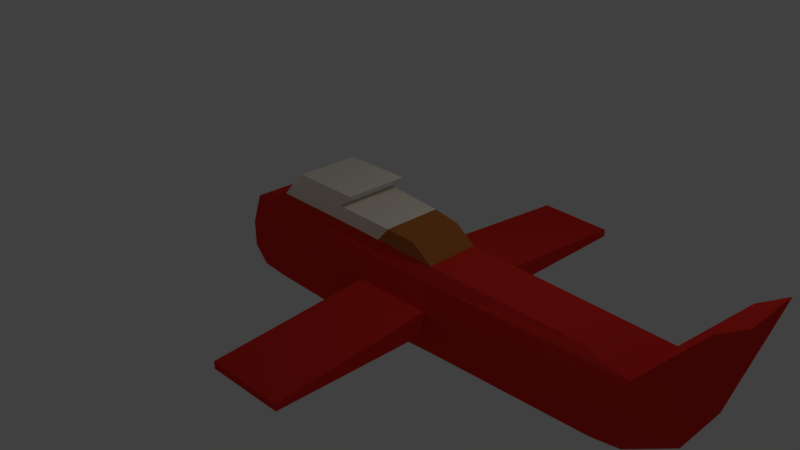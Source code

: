 # Source: PFAvion1.blend  (saved by Blender 2.79.0; exported with 4.5.12 LTS)
import bpy
from mathutils import Matrix  # noqa: F401  (used for matrix-valued properties, if any)

bpy.ops.wm.read_factory_settings(use_empty=True)
scene = bpy.context.scene
scene.name = 'Scene'

# ---- collections
col_collection_1 = bpy.data.collections.new('Collection 1'); scene.collection.children.link(col_collection_1)

# ---- materials (node trees are filled in below, after node groups)
mat_grey = bpy.data.materials.new('Grey')
mat_grey.alpha_threshold = 0.0
mat_grey.use_transparent_shadow = False
mat_grey.diffuse_color = (0.3424, 0.2466, 0.2714, 1.0)
mat_grey.roughness = 0.5
mat_grey.line_color = (0.0, 0.0, 0.0, 1.0)
mat_blanc = bpy.data.materials.new('Blanc')
mat_blanc.alpha_threshold = 0.0
mat_blanc.use_transparent_shadow = False
mat_blanc.diffuse_color = (1.0, 0.9014, 0.7747, 1.0)
mat_blanc.roughness = 0.5
mat_blanc.line_color = (0.0, 0.0, 0.0, 1.0)
mat_red = bpy.data.materials.new('Red')
mat_red.alpha_threshold = 0.0
mat_red.use_transparent_shadow = False
mat_red.diffuse_color = (0.8, 0.03033, 0.02107, 1.0)
mat_red.roughness = 0.5
mat_red.line_color = (0.0, 0.0, 0.0, 1.0)
mat_marron = bpy.data.materials.new('Marron')
mat_marron.alpha_threshold = 0.0
mat_marron.use_transparent_shadow = False
mat_marron.diffuse_color = (0.4969, 0.1706, 0.03875, 1.0)
mat_marron.roughness = 0.5
mat_marron.line_color = (0.0, 0.0, 0.0, 1.0)

# ---- material node trees

# ---- world
world_world = bpy.data.worlds.new('World'); scene.world = world_world
world_world.color = (0.05088, 0.05088, 0.05088)
world_world.use_sun_shadow = False
world_world.sun_shadow_jitter_overblur = 0.0
world_world.cycles.sampling_method = 'MANUAL'

# ---- cameras
cam_camera = bpy.data.cameras.new('Camera')
cam_camera.clip_end = 100.0
cam_camera.lens = 35.0
cam_camera.sensor_width = 32.0
cam_camera.sensor_height = 18.0
cam_camera.ortho_scale = 7.314
cam_camera.dof.focus_distance = 0.0
cam_camera.dof.aperture_fstop = 128.0

# ---- lights
light_lamp = bpy.data.lights.new('Lamp', 'POINT')
light_lamp.transmission_factor = 0.0
light_lamp.cutoff_distance = 30.0
light_lamp.energy = 100.0
light_lamp.shadow_buffer_clip_start = 1.001
light_lamp.shadow_soft_size = 0.1
light_lamp.shadow_maximum_resolution = 0.006
light_lamp.use_absolute_resolution = True

# ---- meshes
me_cube_001 = bpy.data.meshes.new('Cube.001')
me_cube_001.from_pydata([(-3.401, 0.7817, -0.775), (-3.401, 1.037, 0.2583), (-3.482, -0.7805, -0.2085), (-3.482, 0.8424, -0.2085), (0.1218, 0.8208, 1.979), (0.9806, 0.7552, 1.194), (-0.558, 0.8208, 1.26), (-2.357, -0.8208, 1.26), (-2.357, 0.8208, 1.26), (1.307, 0.7552, 1.573), (-0.2312, 0.8208, 1.639), (1.307, -0.7552, 1.573), (-0.2312, -0.8208, 1.639), (-2.03, -0.8208, 1.639), (-2.03, 0.8208, 1.639), (0.1218, -0.8208, 1.979), (-1.677, -0.8208, 1.979), (-1.677, 0.8208, 1.979), (0.9806, -0.7552, 1.194), (2.575, 0.6873, 1.126), (2.575, -0.6873, 1.126), (2.044, 0.6873, 1.505), (2.044, -0.6873, 1.505), (-3.482, -0.6145, -0.6256), (-3.482, 0.6366, -0.6256), (-3.482, -0.7805, 0.2085), (-3.482, -0.646, 0.6256), (-3.482, 0.8424, 0.2085), (-3.482, 0.7366, 0.6256), (7.61, 0.7023, -0.7023), (7.61, -0.7023, -0.7023), (-1.0, -1.0, -1.0), (-1.0, 1.0, -1.0), (7.61, 0.862, 0.8652), (7.61, -0.7275, 0.8653), (-1.0, -1.05, 1.0), (-1.0, 1.16, 1.0), (-3.192, -1.0, -1.0), (-3.192, 1.0, -1.0), (-3.192, -1.05, 1.0), (-3.192, 1.16, 1.0), (2.817, 0.8374, -0.8374), (2.817, -0.8374, -0.8374), (2.817, 0.9971, 0.8374), (2.817, -0.8877, 0.8374), (0.8746, 0.9201, -0.9201), (0.8746, -0.9201, -0.9201), (0.8746, 1.08, 0.9201), (0.8746, -0.9705, 0.9201), (7.61, 1.031, -0.2341), (7.61, 1.031, 0.2341), (7.61, -0.9677, -0.2341), (7.61, -0.9677, 0.2341), (-1.0, -1.265, -0.3333), (-1.0, -1.265, 0.3333), (-1.0, 1.329, -0.3333), (-1.0, 1.329, 0.3333), (-3.192, -1.265, -0.3333), (-3.192, -1.265, 0.3333), (-3.192, 1.329, -0.3333), (-3.192, 1.329, 0.3333), (2.817, 1.166, -0.2791), (2.817, 1.166, 0.2791), (2.817, -1.103, 0.2791), (2.817, -1.103, -0.2791), (0.8746, 1.249, -0.3067), (0.8746, 1.249, 0.3067), (0.8746, -1.186, 0.3067), (0.8746, -1.186, -0.3067), (2.989, -5.136, 0.08258), (2.989, -5.136, -0.08258), (1.046, -5.219, 0.09074), (1.046, -5.219, -0.09074), (2.992, 5.286, -0.09417), (2.992, 5.286, 0.09417), (1.05, 5.368, -0.1035), (1.05, 5.368, 0.1035), (6.854, 0.6159, -0.9086), (6.854, -0.6159, -0.9086), (0.947, 0.807, -1.1), (-0.697, 0.877, -1.17), (0.947, -0.807, -1.1), (-0.697, -0.877, -1.17), (-2.62, -0.877, -1.17), (-2.62, 0.877, -1.17), (2.651, 0.7344, -1.027), (2.651, -0.7344, -1.027), (6.509, 0.5764, 1.015), (6.509, -0.5764, 1.015), (-0.558, -0.8208, 1.26), (8.716, 0.7023, 0.01342), (8.716, -0.7023, 0.01342), (9.497, 0.7023, 2.844), (9.497, -0.7023, 2.844), (8.911, 0.7023, 2.453), (8.911, -0.7023, 2.453), (-3.401, -0.7684, -0.775), (-3.401, -0.974, 0.2583), (-3.401, -0.8074, 0.775), (-3.401, 0.9055, 0.775), (-3.401, -0.974, -0.2583), (-3.401, 1.037, -0.2583)], [], [(97, 98, 99, 1), (96, 100, 101, 0), (100, 97, 1, 101), (98, 99, 28, 26), (97, 98, 26, 25), (101, 0, 24, 3), (96, 100, 2, 23), (99, 1, 27, 28), (0, 96, 23, 24), (1, 101, 3, 27), (100, 97, 25, 2), (15, 12, 10, 4), (89, 18, 11, 12), (8, 14, 10, 6), (7, 89, 12, 13), (8, 7, 13, 14), (13, 12, 15, 16), (14, 17, 4, 10), (14, 13, 16, 17), (5, 6, 10, 9), (12, 11, 9, 10), (16, 15, 4, 17), (18, 20, 22, 11), (5, 9, 21, 19), (21, 22, 20, 19), (9, 11, 22, 21), (25, 26, 28, 27), (23, 2, 3, 24), (2, 25, 27, 3), (29, 30, 78, 77), (43, 47, 5, 19), (50, 33, 34, 52), (67, 48, 35, 54), (44, 34, 88, 20), (65, 45, 32, 55), (58, 39, 98, 97), (55, 32, 38, 59), (41, 29, 77, 85), (54, 35, 39, 58), (49, 29, 41, 61), (52, 34, 44, 63), (36, 40, 8, 6), (46, 31, 82, 81), (61, 41, 45, 65), (63, 44, 48, 67), (47, 36, 6, 5), (31, 37, 83, 82), (42, 64, 68, 46), (63, 67, 71, 69), (43, 62, 66, 47), (61, 65, 75, 73), (30, 51, 64, 42), (51, 52, 63, 64), (33, 50, 62, 43), (50, 49, 61, 62), (31, 53, 57, 37), (53, 54, 58, 57), (36, 56, 60, 40), (56, 55, 59, 60), (59, 38, 0, 101), (39, 40, 99, 98), (47, 66, 56, 36), (66, 65, 55, 56), (46, 68, 53, 31), (68, 67, 54, 53), (29, 49, 51, 30), (49, 50, 52, 51), (70, 69, 71, 72), (67, 68, 72, 71), (64, 63, 69, 70), (68, 64, 70, 72), (74, 73, 75, 76), (65, 66, 76, 75), (62, 61, 73, 74), (66, 62, 74, 76), (79, 81, 82, 80), (80, 82, 83, 84), (77, 78, 86, 85), (85, 86, 81, 79), (30, 42, 86, 78), (45, 41, 85, 79), (32, 45, 79, 80), (38, 32, 80, 84), (42, 46, 81, 86), (37, 38, 84, 83), (5, 6, 89, 18), (89, 6, 8, 7), (87, 19, 20, 88), (19, 5, 18, 20), (35, 48, 18, 89), (39, 35, 89, 7), (48, 44, 20, 18), (34, 33, 87, 88), (40, 39, 7, 8), (33, 43, 19, 87), (30, 29, 90, 91), (91, 90, 92, 93), (93, 92, 94, 95), (95, 94, 33, 34), (49, 90, 29), (50, 90, 49), (90, 50, 33), (90, 33, 94, 92), (93, 95, 34, 91), (52, 91, 34), (51, 30, 91), (91, 52, 51), (37, 57, 100, 96), (60, 59, 101, 1), (40, 60, 1, 99), (57, 58, 97, 100), (38, 37, 96, 0)])
me_cube_001.polygons.foreach_set('material_index', [0, 0, 0, 0, 0, 0, 0, 0, 0, 0, 0, 1, 2, 2, 2, 2, 2, 2, 2, 2, 2, 2, 4, 4, 4, 4, 2, 2, 2, 3, 3, 3, 3, 3, 3, 3, 3, 3, 3, 3, 3, 3, 3, 3, 3, 3, 3, 3, 3, 3, 3, 3, 3, 3, 3, 3, 3, 3, 3, 3, 3, 3, 3, 3, 3, 3, 3, 3, 3, 3, 3, 3, 3, 3, 3, 3, 3, 3, 3, 3, 3, 3, 3, 3, 3, 3, 3, 3, 3, 3, 3, 3, 3, 3, 3, 3, 3, 3, 3, 3, 3, 3, 3, 3, 3, 3, 3, 3, 3, 3, 3, 3])
me_cube_001.materials.append(mat_grey)
me_cube_001.materials.append(None)
me_cube_001.materials.append(mat_blanc)
me_cube_001.materials.append(mat_red)
me_cube_001.materials.append(mat_marron)
me_cube_001.use_remesh_preserve_volume = False
me_cube_001.use_remesh_preserve_attributes = False
me_cube_001.use_mirror_vertex_groups = False
me_cube_001.update()

# ---- objects
ob_cube_001 = bpy.data.objects.new('Cube.001', me_cube_001)
ob_lamp = bpy.data.objects.new('Lamp', light_lamp)
ob_camera = bpy.data.objects.new('Camera', cam_camera)

# ---- transforms, parenting, visibility, modifiers, constraints
ob_cube_001.location = (0.0, 0.0, 0.0)
ob_cube_001.lock_rotations_4d = False
ob_cube_001.empty_display_type = 'ARROWS'
ob_cube_001.lineart.crease_threshold = 0.0
ob_lamp.location = (4.58, 1.005, 8.118)
ob_lamp.rotation_euler = (0.6503, 0.05522, 1.866)
ob_lamp.lock_rotations_4d = False
ob_lamp.empty_display_type = 'ARROWS'
ob_lamp.color = (0.0, 0.0, 0.0, 0.0)
ob_lamp.lineart.crease_threshold = 0.0
ob_camera.location = (14.02, -12.37, 10.25)
ob_camera.rotation_euler = (1.109, 0.0, 0.8149)
ob_camera.lock_rotations_4d = False
ob_camera.empty_display_type = 'ARROWS'
ob_camera.color = (0.0, 0.0, 0.0, 0.0)
ob_camera.display_type = 'WIRE'
ob_camera.lineart.crease_threshold = 0.0

# ---- collection membership
col_collection_1.objects.link(ob_cube_001)
col_collection_1.objects.link(ob_lamp)
col_collection_1.objects.link(ob_camera)

# ---- scene / render settings (as saved in the file)
scene.camera = ob_camera
scene.frame_start = 1; scene.frame_end = 250; scene.frame_set(1)
scene.render.engine = 'BLENDER_EEVEE_NEXT'
scene.render.resolution_percentage = 50
scene.render.dither_intensity = 0.0
scene.cycles.use_denoising = False
scene.cycles.samples = 128
scene.cycles.sampling_pattern = 'TABULATED_SOBOL'
scene.cycles.use_adaptive_sampling = False
scene.cycles.use_light_tree = False
scene.cycles.blur_glossy = 0.0
scene.cycles.sample_clamp_indirect = 0.0
scene.view_settings.view_transform = 'Standard'
bpy.context.view_layer.update()
